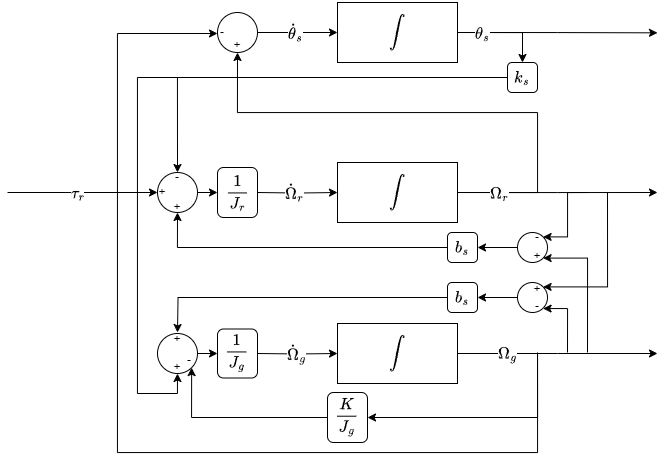

The diagram above was exported from draw.io. Its source (the exported page's mxGraphModel, read from the mxfile embedded in the PNG):
<mxGraphModel dx="1639" dy="901" grid="1" gridSize="10" guides="1" tooltips="1" connect="1" arrows="1" fold="1" page="1" pageScale="1" pageWidth="827" pageHeight="1169" background="none" math="1" shadow="0">
  <root>
    <mxCell id="0" />
    <mxCell id="1" parent="0" />
    <mxCell id="_eOqXtn0xgRWh_iTf6pw-2" style="edgeStyle=orthogonalEdgeStyle;rounded=0;orthogonalLoop=1;jettySize=auto;html=1;exitX=0.5;exitY=1;exitDx=0;exitDy=0;" edge="1" parent="1">
      <mxGeometry relative="1" as="geometry">
        <mxPoint x="440" y="200" as="sourcePoint" />
        <mxPoint x="440" y="200" as="targetPoint" />
      </mxGeometry>
    </mxCell>
    <mxCell id="_eOqXtn0xgRWh_iTf6pw-33" style="edgeStyle=orthogonalEdgeStyle;rounded=0;orthogonalLoop=1;jettySize=auto;html=1;exitX=1;exitY=0.5;exitDx=0;exitDy=0;" edge="1" parent="1" source="_eOqXtn0xgRWh_iTf6pw-4">
      <mxGeometry relative="1" as="geometry">
        <mxPoint x="680" y="110.33333333333337" as="targetPoint" />
      </mxGeometry>
    </mxCell>
    <mxCell id="_eOqXtn0xgRWh_iTf6pw-34" style="edgeStyle=orthogonalEdgeStyle;rounded=0;orthogonalLoop=1;jettySize=auto;html=1;exitX=1;exitY=0.5;exitDx=0;exitDy=0;entryX=0.5;entryY=0;entryDx=0;entryDy=0;" edge="1" parent="1" source="_eOqXtn0xgRWh_iTf6pw-4" target="_eOqXtn0xgRWh_iTf6pw-32">
      <mxGeometry relative="1" as="geometry" />
    </mxCell>
    <mxCell id="_eOqXtn0xgRWh_iTf6pw-82" value="$$\theta_s$$" style="edgeLabel;html=1;align=center;verticalAlign=middle;resizable=0;points=[];fontSize=14;" vertex="1" connectable="0" parent="_eOqXtn0xgRWh_iTf6pw-34">
      <mxGeometry x="-0.4869" relative="1" as="geometry">
        <mxPoint as="offset" />
      </mxGeometry>
    </mxCell>
    <mxCell id="_eOqXtn0xgRWh_iTf6pw-4" value="$$\int$$" style="rounded=0;whiteSpace=wrap;html=1;fontSize=14;" vertex="1" parent="1">
      <mxGeometry x="360" y="80" width="120" height="60" as="geometry" />
    </mxCell>
    <mxCell id="_eOqXtn0xgRWh_iTf6pw-9" style="edgeStyle=orthogonalEdgeStyle;rounded=0;orthogonalLoop=1;jettySize=auto;html=1;exitX=1;exitY=0.5;exitDx=0;exitDy=0;" edge="1" parent="1" source="_eOqXtn0xgRWh_iTf6pw-5">
      <mxGeometry relative="1" as="geometry">
        <mxPoint x="680" y="270" as="targetPoint" />
      </mxGeometry>
    </mxCell>
    <mxCell id="_eOqXtn0xgRWh_iTf6pw-14" style="edgeStyle=orthogonalEdgeStyle;rounded=0;orthogonalLoop=1;jettySize=auto;html=1;exitX=1;exitY=0.5;exitDx=0;exitDy=0;entryX=0.5;entryY=1;entryDx=0;entryDy=0;" edge="1" parent="1" target="_eOqXtn0xgRWh_iTf6pw-13">
      <mxGeometry relative="1" as="geometry">
        <mxPoint x="470" y="270" as="sourcePoint" />
        <Array as="points">
          <mxPoint x="560" y="270" />
          <mxPoint x="560" y="190" />
          <mxPoint x="260" y="190" />
        </Array>
      </mxGeometry>
    </mxCell>
    <mxCell id="_eOqXtn0xgRWh_iTf6pw-22" value="$$\Omega_r$$" style="edgeLabel;html=1;align=center;verticalAlign=middle;resizable=0;points=[];fontSize=14;" vertex="1" connectable="0" parent="_eOqXtn0xgRWh_iTf6pw-14">
      <mxGeometry x="-0.785" y="1" relative="1" as="geometry">
        <mxPoint x="-5" y="1" as="offset" />
      </mxGeometry>
    </mxCell>
    <mxCell id="_eOqXtn0xgRWh_iTf6pw-5" value="$$\int$$" style="rounded=0;whiteSpace=wrap;html=1;fontSize=14;" vertex="1" parent="1">
      <mxGeometry x="360" y="240" width="120" height="60" as="geometry" />
    </mxCell>
    <mxCell id="_eOqXtn0xgRWh_iTf6pw-10" style="edgeStyle=orthogonalEdgeStyle;rounded=0;orthogonalLoop=1;jettySize=auto;html=1;exitX=1;exitY=0.5;exitDx=0;exitDy=0;" edge="1" parent="1" source="_eOqXtn0xgRWh_iTf6pw-6">
      <mxGeometry relative="1" as="geometry">
        <mxPoint x="680" y="431" as="targetPoint" />
      </mxGeometry>
    </mxCell>
    <mxCell id="_eOqXtn0xgRWh_iTf6pw-15" style="edgeStyle=orthogonalEdgeStyle;rounded=0;orthogonalLoop=1;jettySize=auto;html=1;exitX=1;exitY=0.5;exitDx=0;exitDy=0;entryX=0;entryY=0.5;entryDx=0;entryDy=0;" edge="1" parent="1">
      <mxGeometry relative="1" as="geometry">
        <mxPoint x="470" y="431" as="sourcePoint" />
        <mxPoint x="240" y="111" as="targetPoint" />
        <Array as="points">
          <mxPoint x="560" y="431" />
          <mxPoint x="560" y="530" />
          <mxPoint x="140" y="530" />
          <mxPoint x="140" y="111" />
        </Array>
      </mxGeometry>
    </mxCell>
    <mxCell id="_eOqXtn0xgRWh_iTf6pw-23" value="$$\Omega_g$$" style="edgeLabel;html=1;align=center;verticalAlign=middle;resizable=0;points=[];fontSize=14;" vertex="1" connectable="0" parent="_eOqXtn0xgRWh_iTf6pw-15">
      <mxGeometry x="-0.8835" relative="1" as="geometry">
        <mxPoint x="-6" as="offset" />
      </mxGeometry>
    </mxCell>
    <mxCell id="_eOqXtn0xgRWh_iTf6pw-6" value="$$\int$$" style="rounded=0;whiteSpace=wrap;html=1;fontSize=14;" vertex="1" parent="1">
      <mxGeometry x="360" y="401" width="120" height="60" as="geometry" />
    </mxCell>
    <mxCell id="_eOqXtn0xgRWh_iTf6pw-16" style="edgeStyle=orthogonalEdgeStyle;rounded=0;orthogonalLoop=1;jettySize=auto;html=1;exitX=1;exitY=0.5;exitDx=0;exitDy=0;entryX=0;entryY=0.5;entryDx=0;entryDy=0;" edge="1" parent="1" source="_eOqXtn0xgRWh_iTf6pw-13" target="_eOqXtn0xgRWh_iTf6pw-4">
      <mxGeometry relative="1" as="geometry" />
    </mxCell>
    <mxCell id="_eOqXtn0xgRWh_iTf6pw-13" value="" style="ellipse;whiteSpace=wrap;html=1;aspect=fixed;" vertex="1" parent="1">
      <mxGeometry x="240" y="90" width="40" height="40" as="geometry" />
    </mxCell>
    <mxCell id="_eOqXtn0xgRWh_iTf6pw-21" style="edgeStyle=orthogonalEdgeStyle;rounded=0;orthogonalLoop=1;jettySize=auto;html=1;entryX=0;entryY=0.5;entryDx=0;entryDy=0;" edge="1" parent="1" target="_eOqXtn0xgRWh_iTf6pw-5">
      <mxGeometry relative="1" as="geometry">
        <mxPoint x="280" y="270" as="sourcePoint" />
      </mxGeometry>
    </mxCell>
    <mxCell id="_eOqXtn0xgRWh_iTf6pw-24" value="$$\dot\Omega_r$$" style="edgeLabel;html=1;align=center;verticalAlign=middle;resizable=0;points=[];fontSize=14;" vertex="1" connectable="0" parent="_eOqXtn0xgRWh_iTf6pw-21">
      <mxGeometry x="-0.0889" y="1" relative="1" as="geometry">
        <mxPoint as="offset" />
      </mxGeometry>
    </mxCell>
    <mxCell id="_eOqXtn0xgRWh_iTf6pw-20" style="edgeStyle=orthogonalEdgeStyle;rounded=0;orthogonalLoop=1;jettySize=auto;html=1;exitX=1;exitY=0.5;exitDx=0;exitDy=0;entryX=0;entryY=0.5;entryDx=0;entryDy=0;" edge="1" parent="1" target="_eOqXtn0xgRWh_iTf6pw-6">
      <mxGeometry relative="1" as="geometry">
        <mxPoint x="280" y="431" as="sourcePoint" />
      </mxGeometry>
    </mxCell>
    <mxCell id="_eOqXtn0xgRWh_iTf6pw-25" value="$$\dot\Omega_g$$" style="edgeLabel;html=1;align=center;verticalAlign=middle;resizable=0;points=[];fontSize=14;" vertex="1" connectable="0" parent="_eOqXtn0xgRWh_iTf6pw-20">
      <mxGeometry x="-0.0333" y="1" relative="1" as="geometry">
        <mxPoint as="offset" />
      </mxGeometry>
    </mxCell>
    <mxCell id="_eOqXtn0xgRWh_iTf6pw-26" value="$$\frac{1}{J_r}$$" style="rounded=1;whiteSpace=wrap;html=1;fontSize=14;" vertex="1" parent="1">
      <mxGeometry x="240" y="245" width="40" height="50" as="geometry" />
    </mxCell>
    <mxCell id="_eOqXtn0xgRWh_iTf6pw-27" value="$$\frac{1}{J_g}$$" style="rounded=1;whiteSpace=wrap;html=1;fontSize=14;" vertex="1" parent="1">
      <mxGeometry x="240" y="406.5" width="40" height="49" as="geometry" />
    </mxCell>
    <mxCell id="_eOqXtn0xgRWh_iTf6pw-31" style="edgeStyle=orthogonalEdgeStyle;rounded=0;orthogonalLoop=1;jettySize=auto;html=1;exitX=1;exitY=0.5;exitDx=0;exitDy=0;entryX=0;entryY=0.5;entryDx=0;entryDy=0;" edge="1" parent="1" source="_eOqXtn0xgRWh_iTf6pw-28" target="_eOqXtn0xgRWh_iTf6pw-26">
      <mxGeometry relative="1" as="geometry" />
    </mxCell>
    <mxCell id="_eOqXtn0xgRWh_iTf6pw-28" value="" style="ellipse;whiteSpace=wrap;html=1;aspect=fixed;" vertex="1" parent="1">
      <mxGeometry x="180" y="250" width="40" height="40" as="geometry" />
    </mxCell>
    <mxCell id="_eOqXtn0xgRWh_iTf6pw-30" style="edgeStyle=orthogonalEdgeStyle;rounded=0;orthogonalLoop=1;jettySize=auto;html=1;exitX=1;exitY=0.5;exitDx=0;exitDy=0;entryX=0;entryY=0.5;entryDx=0;entryDy=0;" edge="1" parent="1" source="_eOqXtn0xgRWh_iTf6pw-29" target="_eOqXtn0xgRWh_iTf6pw-27">
      <mxGeometry relative="1" as="geometry" />
    </mxCell>
    <mxCell id="_eOqXtn0xgRWh_iTf6pw-89" style="edgeStyle=orthogonalEdgeStyle;rounded=0;orthogonalLoop=1;jettySize=auto;html=1;exitX=0;exitY=0.5;exitDx=0;exitDy=0;entryX=1;entryY=1;entryDx=0;entryDy=0;" edge="1" parent="1" source="_eOqXtn0xgRWh_iTf6pw-87" target="_eOqXtn0xgRWh_iTf6pw-29">
      <mxGeometry relative="1" as="geometry">
        <Array as="points">
          <mxPoint x="214" y="495" />
        </Array>
      </mxGeometry>
    </mxCell>
    <mxCell id="_eOqXtn0xgRWh_iTf6pw-29" value="" style="ellipse;whiteSpace=wrap;html=1;aspect=fixed;" vertex="1" parent="1">
      <mxGeometry x="180" y="411" width="40" height="40" as="geometry" />
    </mxCell>
    <mxCell id="_eOqXtn0xgRWh_iTf6pw-35" style="edgeStyle=orthogonalEdgeStyle;rounded=0;orthogonalLoop=1;jettySize=auto;html=1;exitX=0;exitY=0.5;exitDx=0;exitDy=0;entryX=0.5;entryY=0;entryDx=0;entryDy=0;" edge="1" parent="1" source="_eOqXtn0xgRWh_iTf6pw-32" target="_eOqXtn0xgRWh_iTf6pw-28">
      <mxGeometry relative="1" as="geometry" />
    </mxCell>
    <mxCell id="_eOqXtn0xgRWh_iTf6pw-61" style="edgeStyle=orthogonalEdgeStyle;rounded=0;orthogonalLoop=1;jettySize=auto;html=1;exitX=0;exitY=0.5;exitDx=0;exitDy=0;entryX=0.5;entryY=1;entryDx=0;entryDy=0;" edge="1" parent="1" source="_eOqXtn0xgRWh_iTf6pw-32" target="_eOqXtn0xgRWh_iTf6pw-29">
      <mxGeometry relative="1" as="geometry">
        <Array as="points">
          <mxPoint x="160" y="155" />
          <mxPoint x="160" y="471" />
          <mxPoint x="200" y="471" />
        </Array>
      </mxGeometry>
    </mxCell>
    <mxCell id="_eOqXtn0xgRWh_iTf6pw-32" value="$$k_s$$" style="rounded=1;whiteSpace=wrap;html=1;fontSize=14;" vertex="1" parent="1">
      <mxGeometry x="530" y="140" width="30" height="30" as="geometry" />
    </mxCell>
    <mxCell id="_eOqXtn0xgRWh_iTf6pw-37" value="+" style="text;strokeColor=none;align=center;fillColor=none;html=1;verticalAlign=middle;whiteSpace=wrap;rounded=0;" vertex="1" parent="1">
      <mxGeometry x="195" y="440" width="10" height="10" as="geometry" />
    </mxCell>
    <mxCell id="_eOqXtn0xgRWh_iTf6pw-38" value="-" style="text;strokeColor=none;align=center;fillColor=none;html=1;verticalAlign=middle;whiteSpace=wrap;rounded=0;" vertex="1" parent="1">
      <mxGeometry x="195" y="250" width="10" height="10" as="geometry" />
    </mxCell>
    <mxCell id="_eOqXtn0xgRWh_iTf6pw-39" value="-" style="text;strokeColor=none;align=center;fillColor=none;html=1;verticalAlign=middle;whiteSpace=wrap;rounded=0;" vertex="1" parent="1">
      <mxGeometry x="240" y="105" width="10" height="10" as="geometry" />
    </mxCell>
    <mxCell id="_eOqXtn0xgRWh_iTf6pw-40" value="+" style="text;strokeColor=none;align=center;fillColor=none;html=1;verticalAlign=middle;whiteSpace=wrap;rounded=0;" vertex="1" parent="1">
      <mxGeometry x="255" y="118" width="10" height="10" as="geometry" />
    </mxCell>
    <mxCell id="_eOqXtn0xgRWh_iTf6pw-41" value="" style="endArrow=classic;html=1;rounded=0;entryX=0;entryY=0.5;entryDx=0;entryDy=0;" edge="1" parent="1" target="_eOqXtn0xgRWh_iTf6pw-28">
      <mxGeometry width="50" height="50" relative="1" as="geometry">
        <mxPoint x="30" y="270" as="sourcePoint" />
        <mxPoint x="90" y="270" as="targetPoint" />
      </mxGeometry>
    </mxCell>
    <mxCell id="_eOqXtn0xgRWh_iTf6pw-43" value="$$\tau_r$$" style="edgeLabel;html=1;align=center;verticalAlign=middle;resizable=0;points=[];fontSize=14;" vertex="1" connectable="0" parent="_eOqXtn0xgRWh_iTf6pw-41">
      <mxGeometry x="-0.7143" relative="1" as="geometry">
        <mxPoint x="48" as="offset" />
      </mxGeometry>
    </mxCell>
    <mxCell id="_eOqXtn0xgRWh_iTf6pw-45" value="+" style="text;strokeColor=none;align=center;fillColor=none;html=1;verticalAlign=middle;whiteSpace=wrap;rounded=0;" vertex="1" parent="1">
      <mxGeometry x="180" y="265" width="10" height="10" as="geometry" />
    </mxCell>
    <mxCell id="_eOqXtn0xgRWh_iTf6pw-77" style="edgeStyle=orthogonalEdgeStyle;rounded=0;orthogonalLoop=1;jettySize=auto;html=1;exitX=0;exitY=0.5;exitDx=0;exitDy=0;entryX=0.5;entryY=1;entryDx=0;entryDy=0;" edge="1" parent="1" source="_eOqXtn0xgRWh_iTf6pw-63" target="_eOqXtn0xgRWh_iTf6pw-28">
      <mxGeometry relative="1" as="geometry" />
    </mxCell>
    <mxCell id="_eOqXtn0xgRWh_iTf6pw-63" value="$$b_s$$" style="rounded=1;whiteSpace=wrap;html=1;fontSize=14;" vertex="1" parent="1">
      <mxGeometry x="470" y="310" width="30" height="30" as="geometry" />
    </mxCell>
    <mxCell id="_eOqXtn0xgRWh_iTf6pw-68" style="edgeStyle=orthogonalEdgeStyle;rounded=0;orthogonalLoop=1;jettySize=auto;html=1;entryX=1;entryY=1;entryDx=0;entryDy=0;" edge="1" parent="1">
      <mxGeometry relative="1" as="geometry">
        <mxPoint x="565.6066017177982" y="385.6066017177982" as="targetPoint" />
        <mxPoint x="590" y="430" as="sourcePoint" />
        <Array as="points">
          <mxPoint x="590" y="386" />
          <mxPoint x="566" y="386" />
        </Array>
      </mxGeometry>
    </mxCell>
    <mxCell id="_eOqXtn0xgRWh_iTf6pw-70" style="edgeStyle=orthogonalEdgeStyle;rounded=0;orthogonalLoop=1;jettySize=auto;html=1;exitX=1;exitY=0;exitDx=0;exitDy=0;entryX=1;entryY=0;entryDx=0;entryDy=0;" edge="1" parent="1" target="_eOqXtn0xgRWh_iTf6pw-64">
      <mxGeometry relative="1" as="geometry">
        <mxPoint x="630" y="270" as="sourcePoint" />
        <Array as="points">
          <mxPoint x="630" y="364" />
        </Array>
      </mxGeometry>
    </mxCell>
    <mxCell id="_eOqXtn0xgRWh_iTf6pw-76" style="edgeStyle=orthogonalEdgeStyle;rounded=0;orthogonalLoop=1;jettySize=auto;html=1;exitX=0;exitY=0.5;exitDx=0;exitDy=0;entryX=1;entryY=0.5;entryDx=0;entryDy=0;" edge="1" parent="1" source="_eOqXtn0xgRWh_iTf6pw-64" target="_eOqXtn0xgRWh_iTf6pw-66">
      <mxGeometry relative="1" as="geometry" />
    </mxCell>
    <mxCell id="_eOqXtn0xgRWh_iTf6pw-64" value="" style="ellipse;whiteSpace=wrap;html=1;aspect=fixed;" vertex="1" parent="1">
      <mxGeometry x="540" y="360" width="30" height="30" as="geometry" />
    </mxCell>
    <mxCell id="_eOqXtn0xgRWh_iTf6pw-67" style="edgeStyle=orthogonalEdgeStyle;rounded=0;orthogonalLoop=1;jettySize=auto;html=1;exitX=1;exitY=0.5;exitDx=0;exitDy=0;entryX=1;entryY=0;entryDx=0;entryDy=0;" edge="1" parent="1" target="_eOqXtn0xgRWh_iTf6pw-65">
      <mxGeometry relative="1" as="geometry">
        <mxPoint x="610" y="270" as="sourcePoint" />
        <Array as="points">
          <mxPoint x="590" y="270" />
          <mxPoint x="590" y="314" />
        </Array>
      </mxGeometry>
    </mxCell>
    <mxCell id="_eOqXtn0xgRWh_iTf6pw-69" style="edgeStyle=orthogonalEdgeStyle;rounded=0;orthogonalLoop=1;jettySize=auto;html=1;exitX=1;exitY=1;exitDx=0;exitDy=0;entryX=1;entryY=1;entryDx=0;entryDy=0;" edge="1" parent="1" target="_eOqXtn0xgRWh_iTf6pw-65">
      <mxGeometry relative="1" as="geometry">
        <mxPoint x="610" y="430" as="sourcePoint" />
        <Array as="points">
          <mxPoint x="610" y="336" />
        </Array>
      </mxGeometry>
    </mxCell>
    <mxCell id="_eOqXtn0xgRWh_iTf6pw-75" style="edgeStyle=orthogonalEdgeStyle;rounded=0;orthogonalLoop=1;jettySize=auto;html=1;exitX=0;exitY=0.5;exitDx=0;exitDy=0;entryX=1;entryY=0.5;entryDx=0;entryDy=0;" edge="1" parent="1" source="_eOqXtn0xgRWh_iTf6pw-65" target="_eOqXtn0xgRWh_iTf6pw-63">
      <mxGeometry relative="1" as="geometry" />
    </mxCell>
    <mxCell id="_eOqXtn0xgRWh_iTf6pw-65" value="" style="ellipse;whiteSpace=wrap;html=1;aspect=fixed;" vertex="1" parent="1">
      <mxGeometry x="540" y="310" width="30" height="30" as="geometry" />
    </mxCell>
    <mxCell id="_eOqXtn0xgRWh_iTf6pw-78" style="edgeStyle=orthogonalEdgeStyle;rounded=0;orthogonalLoop=1;jettySize=auto;html=1;exitX=0;exitY=0.5;exitDx=0;exitDy=0;" edge="1" parent="1" source="_eOqXtn0xgRWh_iTf6pw-66">
      <mxGeometry relative="1" as="geometry">
        <mxPoint x="200" y="410" as="targetPoint" />
      </mxGeometry>
    </mxCell>
    <mxCell id="_eOqXtn0xgRWh_iTf6pw-66" value="$$b_s$$" style="rounded=1;whiteSpace=wrap;html=1;fontSize=14;" vertex="1" parent="1">
      <mxGeometry x="470" y="360" width="30" height="30" as="geometry" />
    </mxCell>
    <mxCell id="_eOqXtn0xgRWh_iTf6pw-71" value="-" style="text;strokeColor=none;align=center;fillColor=none;html=1;verticalAlign=middle;whiteSpace=wrap;rounded=0;" vertex="1" parent="1">
      <mxGeometry x="555" y="310" width="10" height="10" as="geometry" />
    </mxCell>
    <mxCell id="_eOqXtn0xgRWh_iTf6pw-72" value="-" style="text;strokeColor=none;align=center;fillColor=none;html=1;verticalAlign=middle;whiteSpace=wrap;rounded=0;" vertex="1" parent="1">
      <mxGeometry x="555" y="379" width="10" height="10" as="geometry" />
    </mxCell>
    <mxCell id="_eOqXtn0xgRWh_iTf6pw-73" value="+" style="text;strokeColor=none;align=center;fillColor=none;html=1;verticalAlign=middle;whiteSpace=wrap;rounded=0;" vertex="1" parent="1">
      <mxGeometry x="555" y="329" width="10" height="10" as="geometry" />
    </mxCell>
    <mxCell id="_eOqXtn0xgRWh_iTf6pw-74" value="+" style="text;strokeColor=none;align=center;fillColor=none;html=1;verticalAlign=middle;whiteSpace=wrap;rounded=0;" vertex="1" parent="1">
      <mxGeometry x="555" y="362" width="10" height="10" as="geometry" />
    </mxCell>
    <mxCell id="_eOqXtn0xgRWh_iTf6pw-79" value="+" style="text;strokeColor=none;align=center;fillColor=none;html=1;verticalAlign=middle;whiteSpace=wrap;rounded=0;" vertex="1" parent="1">
      <mxGeometry x="195" y="412" width="10" height="10" as="geometry" />
    </mxCell>
    <mxCell id="_eOqXtn0xgRWh_iTf6pw-80" value="+" style="text;strokeColor=none;align=center;fillColor=none;html=1;verticalAlign=middle;whiteSpace=wrap;rounded=0;" vertex="1" parent="1">
      <mxGeometry x="195" y="280" width="10" height="10" as="geometry" />
    </mxCell>
    <mxCell id="_eOqXtn0xgRWh_iTf6pw-84" value="&lt;font style=&quot;font-size: 14px;&quot;&gt;$$\dot\theta_s$$&lt;/font&gt;" style="edgeLabel;html=1;align=center;verticalAlign=middle;resizable=0;points=[];" vertex="1" connectable="0" parent="1">
      <mxGeometry x="514.1379310344828" y="123" as="geometry">
        <mxPoint x="-197" y="-14" as="offset" />
      </mxGeometry>
    </mxCell>
    <mxCell id="_eOqXtn0xgRWh_iTf6pw-86" value="-" style="text;strokeColor=none;align=center;fillColor=none;html=1;verticalAlign=middle;whiteSpace=wrap;rounded=0;" vertex="1" parent="1">
      <mxGeometry x="207" y="433" width="10" height="10" as="geometry" />
    </mxCell>
    <mxCell id="_eOqXtn0xgRWh_iTf6pw-90" style="edgeStyle=orthogonalEdgeStyle;rounded=0;orthogonalLoop=1;jettySize=auto;html=1;exitX=1;exitY=0.5;exitDx=0;exitDy=0;entryX=1;entryY=0.5;entryDx=0;entryDy=0;" edge="1" parent="1" target="_eOqXtn0xgRWh_iTf6pw-87">
      <mxGeometry relative="1" as="geometry">
        <mxPoint x="560" y="430" as="sourcePoint" />
        <Array as="points">
          <mxPoint x="560" y="495" />
        </Array>
      </mxGeometry>
    </mxCell>
    <mxCell id="_eOqXtn0xgRWh_iTf6pw-87" value="$$\frac{K}{J_g}$$" style="rounded=1;whiteSpace=wrap;html=1;fontSize=14;" vertex="1" parent="1">
      <mxGeometry x="350" y="470" width="40" height="50" as="geometry" />
    </mxCell>
  </root>
</mxGraphModel>